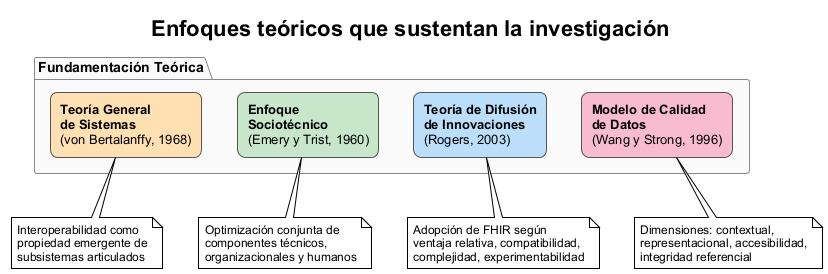

The diagram above was rendered by PlantUML. Its source (embedded in the PNG):
@startuml diagrama-fundamentacion-teorica
!theme plain
skinparam backgroundColor white
skinparam defaultFontName Arial
skinparam defaultFontSize 12
skinparam shadowing false

skinparam rectangle {
    RoundCorner 15
    FontSize 13
    BorderColor #555555
}

skinparam package {
    BackgroundColor #FAFAFA
    BorderColor #888888
    FontSize 14
    FontStyle bold
}

title <b>Enfoques teóricos que sustentan la investigación</b>

package "Fundamentación Teórica" as FT {

    rectangle "<b>Teoría General</b>\n<b>de Sistemas</b>\n(von Bertalanffy, 1968)" as TGS #FFE0B2 {
    }

    rectangle "<b>Enfoque</b>\n<b>Sociotécnico</b>\n(Emery y Trist, 1960)" as SOC #C8E6C9 {
    }

    rectangle "<b>Teoría de Difusión</b>\n<b>de Innovaciones</b>\n(Rogers, 2003)" as DIF #BBDEFB {
    }

    rectangle "<b>Modelo de Calidad</b>\n<b>de Datos</b>\n(Wang y Strong, 1996)" as CAL #F8BBD0 {
    }
}

note bottom of TGS
  Interoperabilidad como
  propiedad emergente de
  subsistemas articulados
end note

note bottom of SOC
  Optimización conjunta de
  componentes técnicos,
  organizacionales y humanos
end note

note bottom of DIF
  Adopción de FHIR según
  ventaja relativa, compatibilidad,
  complejidad, experimentabilidad
end note

note bottom of CAL
  Dimensiones: contextual,
  representacional, accesibilidad,
  integridad referencial
end note

@enduml